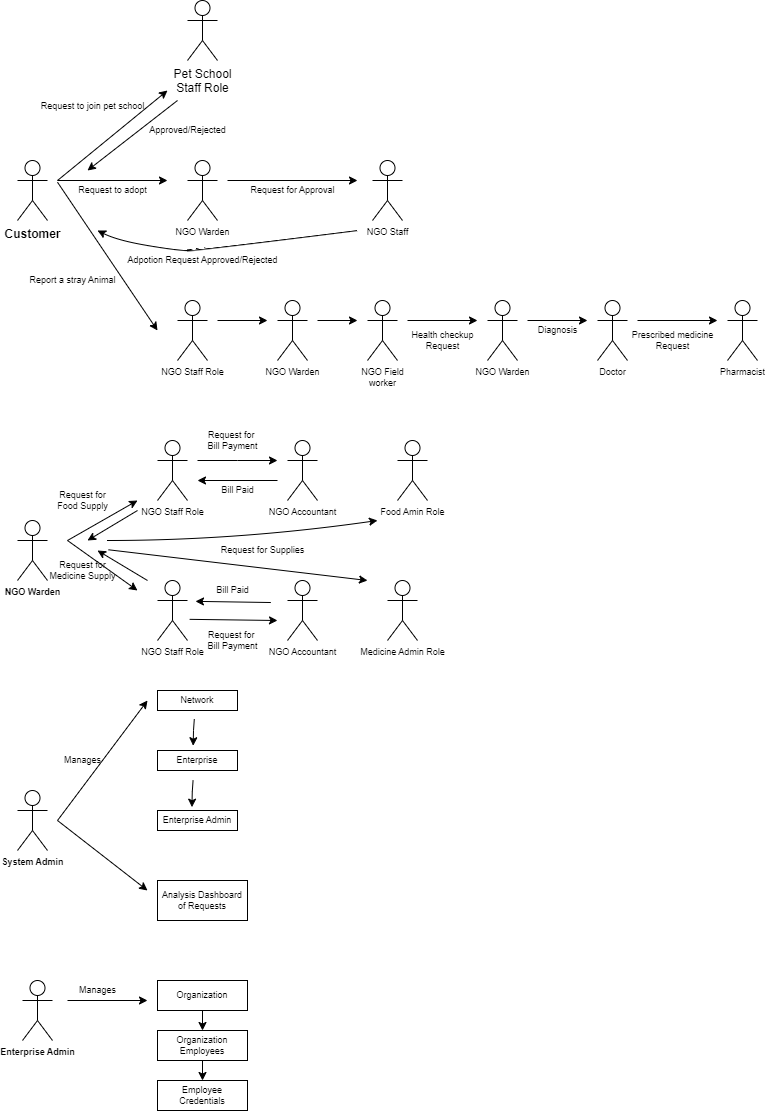

The diagram above was exported from draw.io. Its source (the exported page's mxGraphModel, read from the mxfile embedded in the PNG):
<mxGraphModel dx="978" dy="575" grid="1" gridSize="10" guides="1" tooltips="1" connect="1" arrows="1" fold="1" page="1" pageScale="1" pageWidth="850" pageHeight="1100" math="0" shadow="0">
  <root>
    <mxCell id="0" />
    <mxCell id="1" parent="0" />
    <mxCell id="oAUw7kOqnna3gfm8Boza-1" value="&lt;b&gt;Customer&lt;/b&gt;" style="shape=umlActor;verticalLabelPosition=bottom;verticalAlign=top;html=1;outlineConnect=0;" vertex="1" parent="1">
      <mxGeometry x="40" y="220" width="30" height="60" as="geometry" />
    </mxCell>
    <mxCell id="oAUw7kOqnna3gfm8Boza-2" value="" style="endArrow=classic;html=1;rounded=0;" edge="1" parent="1">
      <mxGeometry width="50" height="50" relative="1" as="geometry">
        <mxPoint x="80" y="240" as="sourcePoint" />
        <mxPoint x="190" y="150" as="targetPoint" />
      </mxGeometry>
    </mxCell>
    <mxCell id="oAUw7kOqnna3gfm8Boza-3" value="Pet School&lt;br&gt;Staff Role" style="shape=umlActor;verticalLabelPosition=bottom;verticalAlign=top;html=1;outlineConnect=0;" vertex="1" parent="1">
      <mxGeometry x="210" y="60" width="30" height="60" as="geometry" />
    </mxCell>
    <mxCell id="oAUw7kOqnna3gfm8Boza-4" value="&lt;font style=&quot;font-size: 9px;&quot;&gt;Request to join pet school&lt;/font&gt;" style="text;html=1;align=center;verticalAlign=middle;resizable=0;points=[];autosize=1;strokeColor=none;fillColor=none;" vertex="1" parent="1">
      <mxGeometry x="50" y="150" width="130" height="30" as="geometry" />
    </mxCell>
    <mxCell id="oAUw7kOqnna3gfm8Boza-5" value="" style="endArrow=classic;html=1;rounded=0;fontSize=9;" edge="1" parent="1">
      <mxGeometry width="50" height="50" relative="1" as="geometry">
        <mxPoint x="80" y="240" as="sourcePoint" />
        <mxPoint x="190" y="240" as="targetPoint" />
      </mxGeometry>
    </mxCell>
    <mxCell id="oAUw7kOqnna3gfm8Boza-6" value="Request to adopt" style="text;html=1;align=center;verticalAlign=middle;resizable=0;points=[];autosize=1;strokeColor=none;fillColor=none;fontSize=9;" vertex="1" parent="1">
      <mxGeometry x="90" y="240" width="90" height="20" as="geometry" />
    </mxCell>
    <mxCell id="oAUw7kOqnna3gfm8Boza-7" value="NGO Warden" style="shape=umlActor;verticalLabelPosition=bottom;verticalAlign=top;html=1;outlineConnect=0;fontSize=9;" vertex="1" parent="1">
      <mxGeometry x="210" y="220" width="30" height="60" as="geometry" />
    </mxCell>
    <mxCell id="oAUw7kOqnna3gfm8Boza-8" value="" style="endArrow=classic;html=1;rounded=0;fontSize=9;" edge="1" parent="1">
      <mxGeometry width="50" height="50" relative="1" as="geometry">
        <mxPoint x="250" y="240" as="sourcePoint" />
        <mxPoint x="380" y="240" as="targetPoint" />
      </mxGeometry>
    </mxCell>
    <mxCell id="oAUw7kOqnna3gfm8Boza-11" value="Request for Approval" style="text;html=1;align=center;verticalAlign=middle;resizable=0;points=[];autosize=1;strokeColor=none;fillColor=none;fontSize=9;" vertex="1" parent="1">
      <mxGeometry x="260" y="240" width="110" height="20" as="geometry" />
    </mxCell>
    <mxCell id="oAUw7kOqnna3gfm8Boza-12" value="NGO Staff" style="shape=umlActor;verticalLabelPosition=bottom;verticalAlign=top;html=1;outlineConnect=0;fontSize=9;" vertex="1" parent="1">
      <mxGeometry x="395" y="220" width="30" height="60" as="geometry" />
    </mxCell>
    <mxCell id="oAUw7kOqnna3gfm8Boza-13" value="" style="curved=1;endArrow=classic;html=1;rounded=0;fontSize=9;" edge="1" parent="1">
      <mxGeometry width="50" height="50" relative="1" as="geometry">
        <mxPoint x="380" y="290" as="sourcePoint" />
        <mxPoint x="120" y="290" as="targetPoint" />
        <Array as="points">
          <mxPoint x="220" y="310" />
          <mxPoint x="200" y="310" />
          <mxPoint x="140" y="300" />
        </Array>
      </mxGeometry>
    </mxCell>
    <mxCell id="oAUw7kOqnna3gfm8Boza-14" value="Adpotion Request Approved/Rejected" style="text;html=1;align=center;verticalAlign=middle;resizable=0;points=[];autosize=1;strokeColor=none;fillColor=none;fontSize=9;" vertex="1" parent="1">
      <mxGeometry x="140" y="310" width="170" height="20" as="geometry" />
    </mxCell>
    <mxCell id="oAUw7kOqnna3gfm8Boza-15" value="" style="endArrow=classic;html=1;rounded=0;fontSize=9;exitX=-0.111;exitY=0.087;exitDx=0;exitDy=0;exitPerimeter=0;" edge="1" parent="1" source="oAUw7kOqnna3gfm8Boza-6">
      <mxGeometry width="50" height="50" relative="1" as="geometry">
        <mxPoint x="250" y="260" as="sourcePoint" />
        <mxPoint x="180" y="390" as="targetPoint" />
      </mxGeometry>
    </mxCell>
    <mxCell id="oAUw7kOqnna3gfm8Boza-16" value="Report a stray Animal" style="text;html=1;align=center;verticalAlign=middle;resizable=0;points=[];autosize=1;strokeColor=none;fillColor=none;fontSize=9;" vertex="1" parent="1">
      <mxGeometry x="40" y="330" width="110" height="20" as="geometry" />
    </mxCell>
    <mxCell id="oAUw7kOqnna3gfm8Boza-17" value="NGO Staff Role" style="shape=umlActor;verticalLabelPosition=bottom;verticalAlign=top;html=1;outlineConnect=0;fontSize=9;" vertex="1" parent="1">
      <mxGeometry x="200" y="360" width="30" height="60" as="geometry" />
    </mxCell>
    <mxCell id="oAUw7kOqnna3gfm8Boza-18" value="" style="endArrow=classic;html=1;rounded=0;fontSize=9;" edge="1" parent="1">
      <mxGeometry width="50" height="50" relative="1" as="geometry">
        <mxPoint x="240" y="380" as="sourcePoint" />
        <mxPoint x="290" y="380" as="targetPoint" />
      </mxGeometry>
    </mxCell>
    <mxCell id="oAUw7kOqnna3gfm8Boza-19" value="NGO Warden" style="shape=umlActor;verticalLabelPosition=bottom;verticalAlign=top;html=1;outlineConnect=0;fontSize=9;" vertex="1" parent="1">
      <mxGeometry x="300" y="360" width="30" height="60" as="geometry" />
    </mxCell>
    <mxCell id="oAUw7kOqnna3gfm8Boza-20" value="" style="endArrow=classic;html=1;rounded=0;fontSize=9;" edge="1" parent="1">
      <mxGeometry width="50" height="50" relative="1" as="geometry">
        <mxPoint x="340" y="380" as="sourcePoint" />
        <mxPoint x="380" y="380" as="targetPoint" />
        <Array as="points">
          <mxPoint x="340" y="380" />
        </Array>
      </mxGeometry>
    </mxCell>
    <mxCell id="oAUw7kOqnna3gfm8Boza-21" value="NGO Field&lt;br&gt;worker" style="shape=umlActor;verticalLabelPosition=bottom;verticalAlign=top;html=1;outlineConnect=0;fontSize=9;" vertex="1" parent="1">
      <mxGeometry x="390" y="360" width="30" height="60" as="geometry" />
    </mxCell>
    <mxCell id="oAUw7kOqnna3gfm8Boza-24" value="" style="endArrow=classic;html=1;rounded=0;fontSize=9;" edge="1" parent="1">
      <mxGeometry width="50" height="50" relative="1" as="geometry">
        <mxPoint x="430" y="380" as="sourcePoint" />
        <mxPoint x="500" y="380" as="targetPoint" />
      </mxGeometry>
    </mxCell>
    <mxCell id="oAUw7kOqnna3gfm8Boza-26" value="Health checkup&lt;br&gt;Request" style="text;html=1;align=center;verticalAlign=middle;resizable=0;points=[];autosize=1;strokeColor=none;fillColor=none;fontSize=9;" vertex="1" parent="1">
      <mxGeometry x="420" y="380" width="90" height="40" as="geometry" />
    </mxCell>
    <mxCell id="oAUw7kOqnna3gfm8Boza-27" value="NGO Warden" style="shape=umlActor;verticalLabelPosition=bottom;verticalAlign=top;html=1;outlineConnect=0;fontSize=9;" vertex="1" parent="1">
      <mxGeometry x="510" y="360" width="30" height="60" as="geometry" />
    </mxCell>
    <mxCell id="oAUw7kOqnna3gfm8Boza-28" value="" style="endArrow=classic;html=1;rounded=0;fontSize=9;" edge="1" parent="1">
      <mxGeometry width="50" height="50" relative="1" as="geometry">
        <mxPoint x="550" y="380" as="sourcePoint" />
        <mxPoint x="610" y="380" as="targetPoint" />
      </mxGeometry>
    </mxCell>
    <mxCell id="oAUw7kOqnna3gfm8Boza-29" value="Doctor" style="shape=umlActor;verticalLabelPosition=bottom;verticalAlign=top;html=1;outlineConnect=0;fontSize=9;" vertex="1" parent="1">
      <mxGeometry x="620" y="360" width="30" height="60" as="geometry" />
    </mxCell>
    <mxCell id="oAUw7kOqnna3gfm8Boza-30" value="Diagnosis" style="text;html=1;align=center;verticalAlign=middle;resizable=0;points=[];autosize=1;strokeColor=none;fillColor=none;fontSize=9;" vertex="1" parent="1">
      <mxGeometry x="550" y="380" width="60" height="20" as="geometry" />
    </mxCell>
    <mxCell id="oAUw7kOqnna3gfm8Boza-31" value="" style="endArrow=classic;html=1;rounded=0;fontSize=9;" edge="1" parent="1">
      <mxGeometry width="50" height="50" relative="1" as="geometry">
        <mxPoint x="660" y="380" as="sourcePoint" />
        <mxPoint x="740" y="380" as="targetPoint" />
      </mxGeometry>
    </mxCell>
    <mxCell id="oAUw7kOqnna3gfm8Boza-32" value="Pharmacist" style="shape=umlActor;verticalLabelPosition=bottom;verticalAlign=top;html=1;outlineConnect=0;fontSize=9;" vertex="1" parent="1">
      <mxGeometry x="750" y="360" width="30" height="60" as="geometry" />
    </mxCell>
    <mxCell id="oAUw7kOqnna3gfm8Boza-33" value="Prescribed medicine&lt;br&gt;Request" style="text;html=1;align=center;verticalAlign=middle;resizable=0;points=[];autosize=1;strokeColor=none;fillColor=none;fontSize=9;" vertex="1" parent="1">
      <mxGeometry x="640" y="380" width="110" height="40" as="geometry" />
    </mxCell>
    <mxCell id="oAUw7kOqnna3gfm8Boza-35" value="Approved/Rejected" style="text;html=1;align=center;verticalAlign=middle;resizable=0;points=[];autosize=1;strokeColor=none;fillColor=none;fontSize=9;" vertex="1" parent="1">
      <mxGeometry x="160" y="180" width="100" height="20" as="geometry" />
    </mxCell>
    <mxCell id="oAUw7kOqnna3gfm8Boza-37" value="" style="endArrow=classic;html=1;rounded=0;fontSize=9;" edge="1" parent="1">
      <mxGeometry width="50" height="50" relative="1" as="geometry">
        <mxPoint x="200" y="160" as="sourcePoint" />
        <mxPoint x="110" y="230" as="targetPoint" />
      </mxGeometry>
    </mxCell>
    <mxCell id="oAUw7kOqnna3gfm8Boza-38" value="&lt;b&gt;NGO Warden&lt;/b&gt;" style="shape=umlActor;verticalLabelPosition=bottom;verticalAlign=top;html=1;outlineConnect=0;fontSize=9;" vertex="1" parent="1">
      <mxGeometry x="40" y="580" width="30" height="60" as="geometry" />
    </mxCell>
    <mxCell id="oAUw7kOqnna3gfm8Boza-39" value="" style="endArrow=classic;html=1;rounded=0;fontSize=9;" edge="1" parent="1">
      <mxGeometry width="50" height="50" relative="1" as="geometry">
        <mxPoint x="90" y="600" as="sourcePoint" />
        <mxPoint x="160" y="560" as="targetPoint" />
      </mxGeometry>
    </mxCell>
    <mxCell id="oAUw7kOqnna3gfm8Boza-40" value="" style="endArrow=classic;html=1;rounded=0;fontSize=9;entryX=1.111;entryY=1;entryDx=0;entryDy=0;entryPerimeter=0;" edge="1" parent="1" target="oAUw7kOqnna3gfm8Boza-43">
      <mxGeometry width="50" height="50" relative="1" as="geometry">
        <mxPoint x="90" y="600" as="sourcePoint" />
        <mxPoint x="170" y="650" as="targetPoint" />
      </mxGeometry>
    </mxCell>
    <mxCell id="oAUw7kOqnna3gfm8Boza-41" value="NGO Staff Role" style="shape=umlActor;verticalLabelPosition=bottom;verticalAlign=top;html=1;outlineConnect=0;fontSize=9;" vertex="1" parent="1">
      <mxGeometry x="180" y="500" width="30" height="60" as="geometry" />
    </mxCell>
    <mxCell id="oAUw7kOqnna3gfm8Boza-42" value="Request for&lt;br&gt;Food Supply" style="text;html=1;align=center;verticalAlign=middle;resizable=0;points=[];autosize=1;strokeColor=none;fillColor=none;fontSize=9;" vertex="1" parent="1">
      <mxGeometry x="70" y="540" width="70" height="40" as="geometry" />
    </mxCell>
    <mxCell id="oAUw7kOqnna3gfm8Boza-43" value="Request for&lt;br&gt;Medicine Supply" style="text;html=1;align=center;verticalAlign=middle;resizable=0;points=[];autosize=1;strokeColor=none;fillColor=none;fontSize=9;" vertex="1" parent="1">
      <mxGeometry x="60" y="610" width="90" height="40" as="geometry" />
    </mxCell>
    <mxCell id="oAUw7kOqnna3gfm8Boza-47" value="" style="endArrow=classic;html=1;rounded=0;fontSize=9;" edge="1" parent="1">
      <mxGeometry width="50" height="50" relative="1" as="geometry">
        <mxPoint x="220" y="520" as="sourcePoint" />
        <mxPoint x="300" y="520" as="targetPoint" />
        <Array as="points">
          <mxPoint x="260" y="520" />
        </Array>
      </mxGeometry>
    </mxCell>
    <mxCell id="oAUw7kOqnna3gfm8Boza-48" value="NGO Accountant" style="shape=umlActor;verticalLabelPosition=bottom;verticalAlign=top;html=1;outlineConnect=0;fontSize=9;" vertex="1" parent="1">
      <mxGeometry x="310" y="500" width="30" height="60" as="geometry" />
    </mxCell>
    <mxCell id="oAUw7kOqnna3gfm8Boza-49" value="Request for&amp;nbsp;&lt;br&gt;Bill Payment" style="text;html=1;align=center;verticalAlign=middle;resizable=0;points=[];autosize=1;strokeColor=none;fillColor=none;fontSize=9;" vertex="1" parent="1">
      <mxGeometry x="220" y="480" width="70" height="40" as="geometry" />
    </mxCell>
    <mxCell id="oAUw7kOqnna3gfm8Boza-50" value="" style="endArrow=classic;html=1;rounded=0;fontSize=9;" edge="1" parent="1">
      <mxGeometry width="50" height="50" relative="1" as="geometry">
        <mxPoint x="300" y="540" as="sourcePoint" />
        <mxPoint x="220" y="540" as="targetPoint" />
      </mxGeometry>
    </mxCell>
    <mxCell id="oAUw7kOqnna3gfm8Boza-51" value="Bill Paid" style="text;html=1;align=center;verticalAlign=middle;resizable=0;points=[];autosize=1;strokeColor=none;fillColor=none;fontSize=9;" vertex="1" parent="1">
      <mxGeometry x="230" y="540" width="60" height="20" as="geometry" />
    </mxCell>
    <mxCell id="oAUw7kOqnna3gfm8Boza-52" value="" style="endArrow=classic;html=1;rounded=0;fontSize=9;" edge="1" parent="1">
      <mxGeometry width="50" height="50" relative="1" as="geometry">
        <mxPoint x="160" y="570" as="sourcePoint" />
        <mxPoint x="110" y="600" as="targetPoint" />
      </mxGeometry>
    </mxCell>
    <mxCell id="oAUw7kOqnna3gfm8Boza-53" value="Request for Supplies" style="text;html=1;align=center;verticalAlign=middle;resizable=0;points=[];autosize=1;strokeColor=none;fillColor=none;fontSize=9;" vertex="1" parent="1">
      <mxGeometry x="230" y="600" width="110" height="20" as="geometry" />
    </mxCell>
    <mxCell id="oAUw7kOqnna3gfm8Boza-55" value="" style="curved=1;endArrow=classic;html=1;rounded=0;fontSize=9;" edge="1" parent="1">
      <mxGeometry width="50" height="50" relative="1" as="geometry">
        <mxPoint x="130" y="600" as="sourcePoint" />
        <mxPoint x="400" y="580" as="targetPoint" />
        <Array as="points">
          <mxPoint x="260" y="600" />
        </Array>
      </mxGeometry>
    </mxCell>
    <mxCell id="oAUw7kOqnna3gfm8Boza-56" value="Food Amin Role" style="shape=umlActor;verticalLabelPosition=bottom;verticalAlign=top;html=1;outlineConnect=0;fontSize=9;" vertex="1" parent="1">
      <mxGeometry x="420" y="500" width="30" height="60" as="geometry" />
    </mxCell>
    <mxCell id="oAUw7kOqnna3gfm8Boza-57" value="NGO Staff Role" style="shape=umlActor;verticalLabelPosition=bottom;verticalAlign=top;html=1;outlineConnect=0;fontSize=9;" vertex="1" parent="1">
      <mxGeometry x="180" y="640" width="30" height="60" as="geometry" />
    </mxCell>
    <mxCell id="oAUw7kOqnna3gfm8Boza-59" value="NGO Accountant" style="shape=umlActor;verticalLabelPosition=bottom;verticalAlign=top;html=1;outlineConnect=0;fontSize=9;" vertex="1" parent="1">
      <mxGeometry x="310" y="640" width="30" height="60" as="geometry" />
    </mxCell>
    <mxCell id="oAUw7kOqnna3gfm8Boza-60" value="Request for&amp;nbsp;&lt;br&gt;Bill Payment" style="text;html=1;align=center;verticalAlign=middle;resizable=0;points=[];autosize=1;strokeColor=none;fillColor=none;fontSize=9;" vertex="1" parent="1">
      <mxGeometry x="220" y="680" width="70" height="40" as="geometry" />
    </mxCell>
    <mxCell id="oAUw7kOqnna3gfm8Boza-61" value="" style="endArrow=classic;html=1;rounded=0;fontSize=9;exitX=-0.112;exitY=-0.029;exitDx=0;exitDy=0;exitPerimeter=0;" edge="1" parent="1" source="oAUw7kOqnna3gfm8Boza-60">
      <mxGeometry width="50" height="50" relative="1" as="geometry">
        <mxPoint x="190" y="770" as="sourcePoint" />
        <mxPoint x="300" y="680" as="targetPoint" />
      </mxGeometry>
    </mxCell>
    <mxCell id="oAUw7kOqnna3gfm8Boza-62" value="Bill Paid" style="text;html=1;align=center;verticalAlign=middle;resizable=0;points=[];autosize=1;strokeColor=none;fillColor=none;fontSize=9;" vertex="1" parent="1">
      <mxGeometry x="225" y="640" width="60" height="20" as="geometry" />
    </mxCell>
    <mxCell id="oAUw7kOqnna3gfm8Boza-63" value="" style="endArrow=classic;html=1;rounded=0;fontSize=9;entryX=-0.117;entryY=1.043;entryDx=0;entryDy=0;entryPerimeter=0;exitX=1.139;exitY=1.101;exitDx=0;exitDy=0;exitPerimeter=0;" edge="1" parent="1" source="oAUw7kOqnna3gfm8Boza-62" target="oAUw7kOqnna3gfm8Boza-62">
      <mxGeometry width="50" height="50" relative="1" as="geometry">
        <mxPoint x="180" y="790" as="sourcePoint" />
        <mxPoint x="230" y="740" as="targetPoint" />
      </mxGeometry>
    </mxCell>
    <mxCell id="oAUw7kOqnna3gfm8Boza-64" value="" style="endArrow=classic;html=1;rounded=0;fontSize=9;" edge="1" parent="1">
      <mxGeometry width="50" height="50" relative="1" as="geometry">
        <mxPoint x="170" y="640" as="sourcePoint" />
        <mxPoint x="120" y="610.0000000000001" as="targetPoint" />
      </mxGeometry>
    </mxCell>
    <mxCell id="oAUw7kOqnna3gfm8Boza-65" value="" style="curved=1;endArrow=classic;html=1;rounded=0;fontSize=9;exitX=0.789;exitY=-0.018;exitDx=0;exitDy=0;exitPerimeter=0;" edge="1" parent="1" source="oAUw7kOqnna3gfm8Boza-43">
      <mxGeometry width="50" height="50" relative="1" as="geometry">
        <mxPoint x="330" y="650" as="sourcePoint" />
        <mxPoint x="390" y="640" as="targetPoint" />
        <Array as="points" />
      </mxGeometry>
    </mxCell>
    <mxCell id="oAUw7kOqnna3gfm8Boza-66" value="Medicine Admin Role" style="shape=umlActor;verticalLabelPosition=bottom;verticalAlign=top;html=1;outlineConnect=0;fontSize=9;" vertex="1" parent="1">
      <mxGeometry x="410" y="640" width="30" height="60" as="geometry" />
    </mxCell>
    <mxCell id="oAUw7kOqnna3gfm8Boza-67" value="&lt;b&gt;System Admin&lt;/b&gt;" style="shape=umlActor;verticalLabelPosition=bottom;verticalAlign=top;html=1;outlineConnect=0;fontSize=9;" vertex="1" parent="1">
      <mxGeometry x="40" y="850" width="30" height="60" as="geometry" />
    </mxCell>
    <mxCell id="oAUw7kOqnna3gfm8Boza-68" value="" style="endArrow=classic;html=1;rounded=0;fontSize=9;" edge="1" parent="1">
      <mxGeometry width="50" height="50" relative="1" as="geometry">
        <mxPoint x="80" y="880" as="sourcePoint" />
        <mxPoint x="170" y="760" as="targetPoint" />
      </mxGeometry>
    </mxCell>
    <mxCell id="oAUw7kOqnna3gfm8Boza-69" value="Manages" style="text;html=1;align=center;verticalAlign=middle;resizable=0;points=[];autosize=1;strokeColor=none;fillColor=none;fontSize=9;" vertex="1" parent="1">
      <mxGeometry x="75" y="810" width="60" height="20" as="geometry" />
    </mxCell>
    <mxCell id="oAUw7kOqnna3gfm8Boza-70" value="Network" style="rounded=0;whiteSpace=wrap;html=1;fontSize=9;" vertex="1" parent="1">
      <mxGeometry x="180" y="750" width="80" height="20" as="geometry" />
    </mxCell>
    <mxCell id="oAUw7kOqnna3gfm8Boza-71" value="Enterprise" style="rounded=0;whiteSpace=wrap;html=1;fontSize=9;" vertex="1" parent="1">
      <mxGeometry x="180" y="810" width="80" height="20" as="geometry" />
    </mxCell>
    <mxCell id="oAUw7kOqnna3gfm8Boza-73" value="Enterprise Admin" style="rounded=0;whiteSpace=wrap;html=1;fontSize=9;" vertex="1" parent="1">
      <mxGeometry x="180" y="870" width="80" height="20" as="geometry" />
    </mxCell>
    <mxCell id="oAUw7kOqnna3gfm8Boza-75" value="" style="endArrow=classic;html=1;rounded=0;fontSize=9;exitX=0.46;exitY=1.428;exitDx=0;exitDy=0;exitPerimeter=0;entryX=0.446;entryY=-0.239;entryDx=0;entryDy=0;entryPerimeter=0;" edge="1" parent="1" source="oAUw7kOqnna3gfm8Boza-70" target="oAUw7kOqnna3gfm8Boza-71">
      <mxGeometry width="50" height="50" relative="1" as="geometry">
        <mxPoint x="310" y="790" as="sourcePoint" />
        <mxPoint x="360" y="740" as="targetPoint" />
        <Array as="points">
          <mxPoint x="216" y="790" />
        </Array>
      </mxGeometry>
    </mxCell>
    <mxCell id="oAUw7kOqnna3gfm8Boza-76" value="" style="endArrow=classic;html=1;rounded=0;fontSize=9;exitX=0.46;exitY=1.428;exitDx=0;exitDy=0;exitPerimeter=0;entryX=0.446;entryY=-0.239;entryDx=0;entryDy=0;entryPerimeter=0;" edge="1" parent="1">
      <mxGeometry width="50" height="50" relative="1" as="geometry">
        <mxPoint x="215.56000000000006" y="840.0000000000002" as="sourcePoint" />
        <mxPoint x="214.43999999999994" y="866.6600000000001" as="targetPoint" />
        <Array as="points">
          <mxPoint x="214.76" y="851.44" />
        </Array>
      </mxGeometry>
    </mxCell>
    <mxCell id="oAUw7kOqnna3gfm8Boza-77" value="" style="endArrow=classic;html=1;rounded=0;fontSize=9;" edge="1" parent="1">
      <mxGeometry width="50" height="50" relative="1" as="geometry">
        <mxPoint x="80" y="880" as="sourcePoint" />
        <mxPoint x="170" y="950" as="targetPoint" />
      </mxGeometry>
    </mxCell>
    <mxCell id="oAUw7kOqnna3gfm8Boza-78" value="Analysis Dashboard&lt;br&gt;of Requests" style="rounded=0;whiteSpace=wrap;html=1;fontSize=9;" vertex="1" parent="1">
      <mxGeometry x="180" y="940" width="90" height="40" as="geometry" />
    </mxCell>
    <mxCell id="oAUw7kOqnna3gfm8Boza-80" value="&lt;b&gt;Enterprise Admin&lt;/b&gt;" style="shape=umlActor;verticalLabelPosition=bottom;verticalAlign=top;html=1;outlineConnect=0;fontSize=9;" vertex="1" parent="1">
      <mxGeometry x="45" y="1040" width="30" height="60" as="geometry" />
    </mxCell>
    <mxCell id="oAUw7kOqnna3gfm8Boza-82" value="" style="endArrow=classic;html=1;rounded=0;fontSize=9;" edge="1" parent="1">
      <mxGeometry width="50" height="50" relative="1" as="geometry">
        <mxPoint x="90" y="1060" as="sourcePoint" />
        <mxPoint x="170" y="1060" as="targetPoint" />
      </mxGeometry>
    </mxCell>
    <mxCell id="oAUw7kOqnna3gfm8Boza-83" value="Manages" style="text;html=1;align=center;verticalAlign=middle;resizable=0;points=[];autosize=1;strokeColor=none;fillColor=none;fontSize=9;" vertex="1" parent="1">
      <mxGeometry x="90" y="1040" width="60" height="20" as="geometry" />
    </mxCell>
    <mxCell id="oAUw7kOqnna3gfm8Boza-84" value="Organization" style="rounded=0;whiteSpace=wrap;html=1;fontSize=9;" vertex="1" parent="1">
      <mxGeometry x="180" y="1040" width="90" height="30" as="geometry" />
    </mxCell>
    <mxCell id="oAUw7kOqnna3gfm8Boza-85" value="" style="endArrow=classic;html=1;rounded=0;fontSize=9;exitX=0.5;exitY=1;exitDx=0;exitDy=0;" edge="1" parent="1" source="oAUw7kOqnna3gfm8Boza-84">
      <mxGeometry width="50" height="50" relative="1" as="geometry">
        <mxPoint x="220" y="1080" as="sourcePoint" />
        <mxPoint x="225" y="1090" as="targetPoint" />
      </mxGeometry>
    </mxCell>
    <mxCell id="oAUw7kOqnna3gfm8Boza-86" value="Organization Employees" style="rounded=0;whiteSpace=wrap;html=1;fontSize=9;" vertex="1" parent="1">
      <mxGeometry x="180" y="1090" width="90" height="30" as="geometry" />
    </mxCell>
    <mxCell id="oAUw7kOqnna3gfm8Boza-87" value="Employee Credentials" style="rounded=0;whiteSpace=wrap;html=1;fontSize=9;" vertex="1" parent="1">
      <mxGeometry x="180" y="1140" width="90" height="30" as="geometry" />
    </mxCell>
    <mxCell id="oAUw7kOqnna3gfm8Boza-88" value="" style="endArrow=classic;html=1;rounded=0;fontSize=9;exitX=0.5;exitY=1;exitDx=0;exitDy=0;entryX=0.5;entryY=0;entryDx=0;entryDy=0;" edge="1" parent="1" source="oAUw7kOqnna3gfm8Boza-86" target="oAUw7kOqnna3gfm8Boza-87">
      <mxGeometry width="50" height="50" relative="1" as="geometry">
        <mxPoint x="110" y="1280" as="sourcePoint" />
        <mxPoint x="160" y="1230" as="targetPoint" />
      </mxGeometry>
    </mxCell>
  </root>
</mxGraphModel>